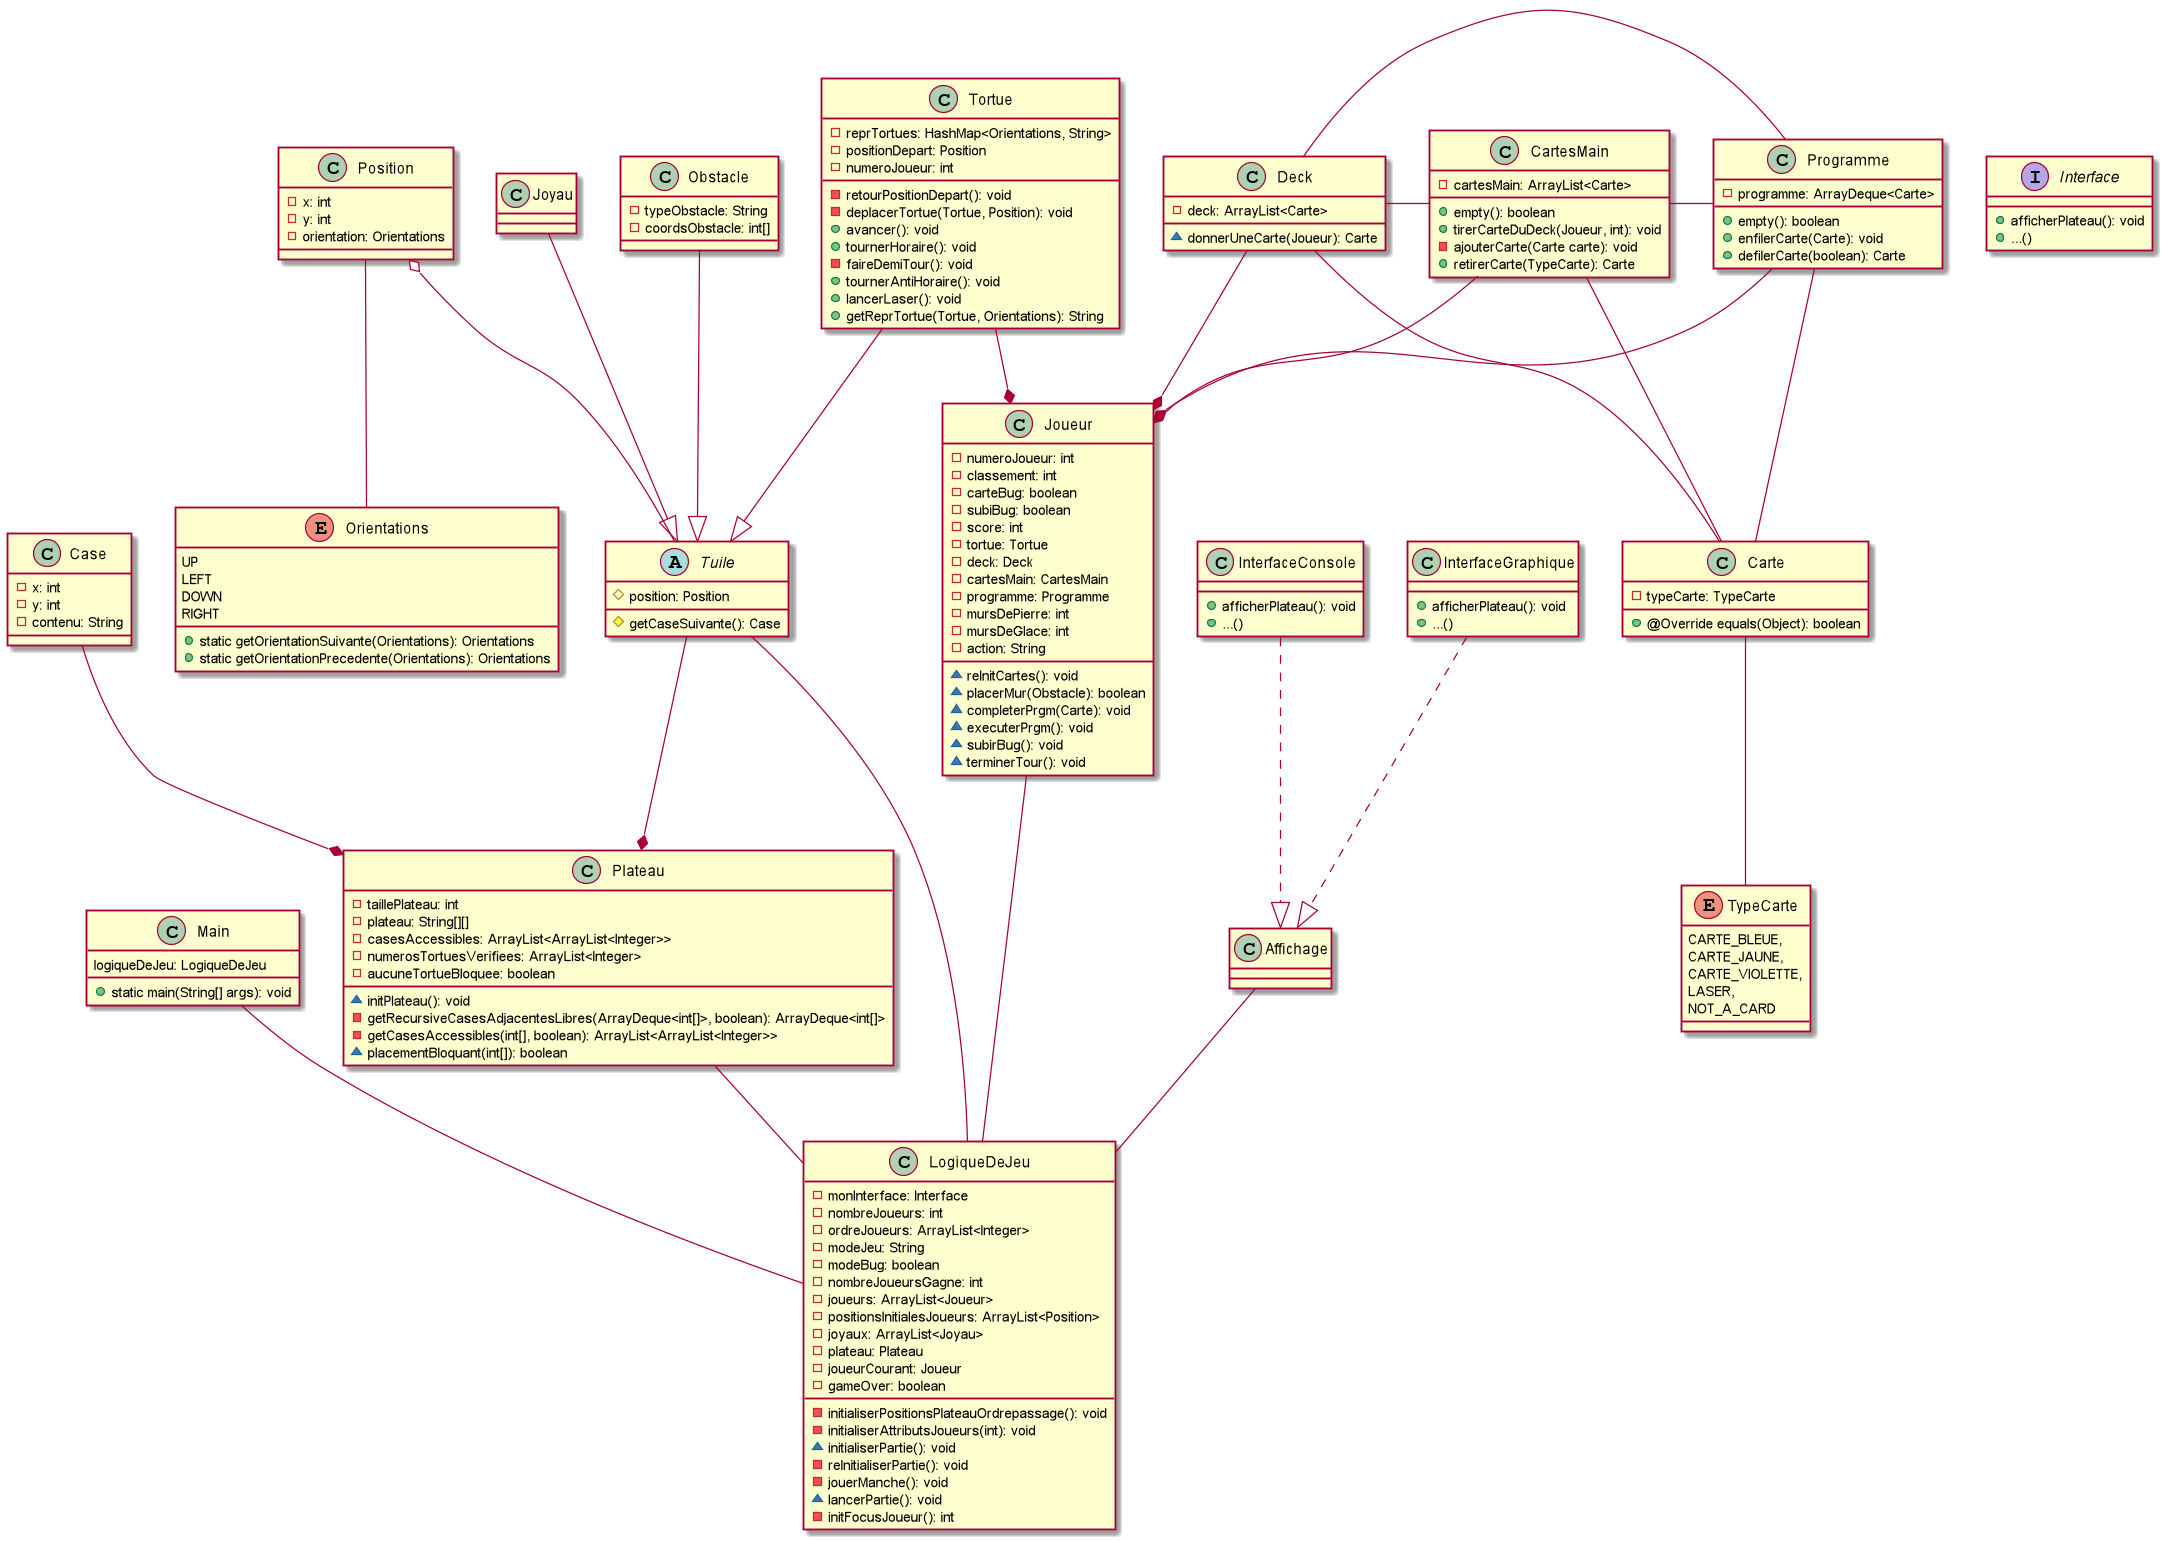

The diagram above was rendered by PlantUML. Its source (embedded in the PNG):
@startuml
class Main {
    logiqueDeJeu: LogiqueDeJeu

    + static main(String[] args): void
}

class LogiqueDeJeu {
    - monInterface: Interface
    - nombreJoueurs: int
    - ordreJoueurs: ArrayList<Integer>
    - modeJeu: String
    - modeBug: boolean
    - nombreJoueursGagne: int
    - joueurs: ArrayList<Joueur>
    - positionsInitialesJoueurs: ArrayList<Position>
    - joyaux: ArrayList<Joyau>
    - plateau: Plateau
    - joueurCourant: Joueur
    - gameOver: boolean

    - initialiserPositionsPlateauOrdrepassage(): void
    - initialiserAttributsJoueurs(int): void
    ~ initialiserPartie(): void
    - reInitialiserPartie(): void
    - jouerManche(): void
    ~ lancerPartie(): void
    - initFocusJoueur(): int
}
Main -- LogiqueDeJeu

class Plateau {
    - taillePlateau: int
    - plateau: String[][]
    - casesAccessibles: ArrayList<ArrayList<Integer>>
    - numerosTortuesVerifiees: ArrayList<Integer>
    - aucuneTortueBloquee: boolean

    ~ initPlateau(): void
    - getRecursiveCasesAdjacentesLibres(ArrayDeque<int[]>, boolean): ArrayDeque<int[]>
    - getCasesAccessibles(int[], boolean): ArrayList<ArrayList<Integer>>
    ~ placementBloquant(int[]): boolean
}
Plateau -- LogiqueDeJeu

class Case {
    - x: int
    - y: int
    - contenu: String
}
Case --* Plateau

class Joueur {
    - numeroJoueur: int
    - classement: int
    - carteBug: boolean
    - subiBug: boolean
    - score: int
    - tortue: Tortue
    - deck: Deck
    - cartesMain: CartesMain
    - programme: Programme
    - mursDePierre: int
    - mursDeGlace: int
    - action: String

    ~ reInitCartes(): void
    ~ placerMur(Obstacle): boolean
    ~ completerPrgm(Carte): void
    ~ executerPrgm(): void
    ~ subirBug(): void
    ~ terminerTour(): void
}
Joueur -- LogiqueDeJeu

abstract class Tuile {
    # position: Position
    # getCaseSuivante(): Case
}
Tuile -- LogiqueDeJeu
Tuile --* Plateau

enum Orientations {
    UP
    LEFT
    DOWN
    RIGHT

    + static getOrientationSuivante(Orientations): Orientations
    + static getOrientationPrecedente(Orientations): Orientations
}

class Position {
    - x: int
    - y: int
    - orientation: Orientations
}
Position o-- Tuile
Position -- Orientations

class Tortue {
    - reprTortues: HashMap<Orientations, String>
    - positionDepart: Position
    - numeroJoueur: int

    - retourPositionDepart(): void
    - deplacerTortue(Tortue, Position): void
    + avancer(): void
    + tournerHoraire(): void
    - faireDemiTour(): void
    + tournerAntiHoraire(): void
    + lancerLaser(): void
    + getReprTortue(Tortue, Orientations): String
}
Tortue --|> Tuile
Tortue --* Joueur

class Joyau {
}
Joyau --|> Tuile

class Obstacle {
    - typeObstacle: String
    - coordsObstacle: int[]
}
Obstacle --|> Tuile

enum TypeCarte {
    CARTE_BLEUE,
    CARTE_JAUNE,
    CARTE_VIOLETTE,
    LASER,
    NOT_A_CARD
}

class Carte {
    - typeCarte: TypeCarte

    + @Override equals(Object): boolean
}
Carte -- TypeCarte

class Deck {
    - deck: ArrayList<Carte>

    ~ donnerUneCarte(Joueur): Carte
}
Deck - CartesMain
Deck --* Joueur
Deck -- Carte

class CartesMain {
    - cartesMain: ArrayList<Carte>

    + empty(): boolean
    + tirerCarteDuDeck(Joueur, int): void
    - ajouterCarte(Carte carte): void
    + retirerCarte(TypeCarte): Carte
}
CartesMain - Programme
CartesMain --* Joueur
CartesMain -- Carte

class Programme {
    - programme: ArrayDeque<Carte>

    + empty(): boolean
    + enfilerCarte(Carte): void
    + defilerCarte(boolean): Carte
}
Programme - Deck
Programme --* Joueur
Programme -- Carte

interface Interface {
+ afficherPlateau(): void
+ ...()
}
Affichage -- LogiqueDeJeu

class InterfaceGraphique {
+ afficherPlateau(): void
+ ...()
}
InterfaceGraphique ..|> Affichage

class InterfaceConsole {
+ afficherPlateau(): void
+ ...()
}
InterfaceConsole ..|> Affichage
@enduml